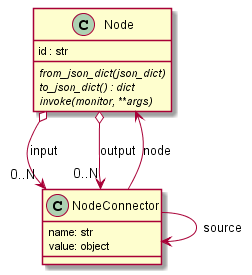

The diagram above was rendered by PlantUML. Its source (embedded in the PNG):
@startuml


class Node {
    id : str
    {abstract} from_json_dict(json_dict)
    {abstract} to_json_dict() : dict
    {abstract} invoke(monitor, **args)
}

class NodeConnector {
    name: str
    value: object
}

Node o--> "0..N" NodeConnector : input
Node o--> "0..N" NodeConnector : output
NodeConnector --> Node : node
NodeConnector --> NodeConnector : source

@enduml